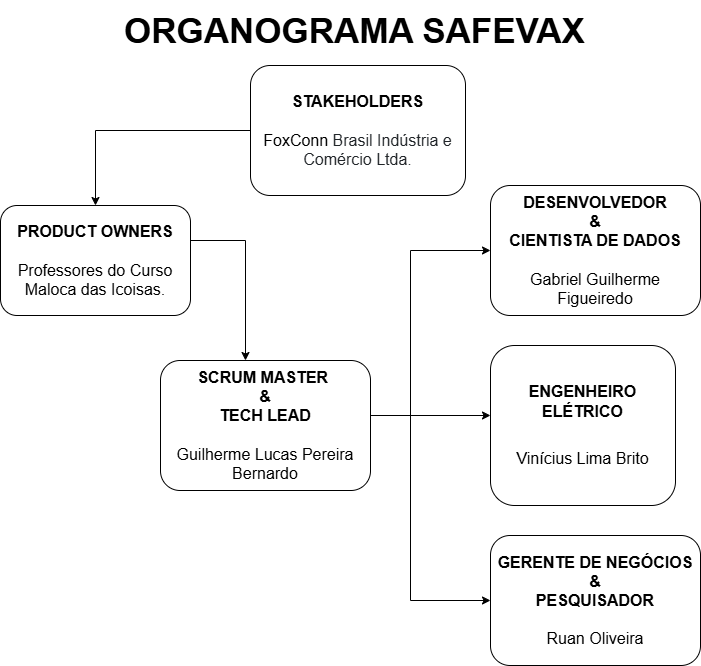

The diagram above was exported from draw.io. Its source (the exported page's mxGraphModel, read from the mxfile embedded in the PNG):
<mxGraphModel dx="1420" dy="752" grid="1" gridSize="10" guides="1" tooltips="1" connect="1" arrows="1" fold="1" page="1" pageScale="1" pageWidth="827" pageHeight="1169" math="0" shadow="0">
  <root>
    <mxCell id="0" />
    <mxCell id="1" parent="0" />
    <mxCell id="LHfPN_vH11MjtvpvPZts-1" value="&lt;font style=&quot;font-size: 35px;&quot;&gt;&lt;b style=&quot;&quot;&gt;ORGANOGRAMA SAFEVAX&lt;/b&gt;&lt;/font&gt;" style="text;html=1;align=center;verticalAlign=middle;resizable=0;points=[];autosize=1;strokeColor=none;fillColor=none;strokeWidth=10;perimeterSpacing=3;" parent="1" vertex="1">
      <mxGeometry x="174" y="135" width="480" height="60" as="geometry" />
    </mxCell>
    <mxCell id="LHfPN_vH11MjtvpvPZts-4" value="" style="edgeStyle=orthogonalEdgeStyle;rounded=0;orthogonalLoop=1;jettySize=auto;html=1;" parent="1" source="LHfPN_vH11MjtvpvPZts-2" target="LHfPN_vH11MjtvpvPZts-3" edge="1">
      <mxGeometry relative="1" as="geometry">
        <Array as="points">
          <mxPoint x="155" y="265" />
        </Array>
      </mxGeometry>
    </mxCell>
    <mxCell id="LHfPN_vH11MjtvpvPZts-2" value="&lt;font style=&quot;font-size: 16px;&quot; face=&quot;Helvetica&quot;&gt;&lt;b&gt;STAKEHOLDERS&lt;/b&gt;&lt;/font&gt;&lt;div&gt;&lt;span style=&quot;font-size: 16px;&quot;&gt;&lt;b&gt;&lt;br&gt;&lt;/b&gt;&lt;/span&gt;&lt;div&gt;&lt;font style=&quot;font-size: 16px;&quot; face=&quot;Helvetica&quot;&gt;FoxConn&lt;span style=&quot;color: rgb(33, 37, 41); background-color: rgb(255, 255, 255);&quot;&gt;&amp;nbsp;Brasil Indústria e Comércio Ltda.&lt;/span&gt;&lt;/font&gt;&lt;/div&gt;&lt;/div&gt;" style="rounded=1;whiteSpace=wrap;html=1;" parent="1" vertex="1">
      <mxGeometry x="310" y="200" width="215" height="130" as="geometry" />
    </mxCell>
    <mxCell id="LHfPN_vH11MjtvpvPZts-6" value="" style="edgeStyle=orthogonalEdgeStyle;rounded=0;orthogonalLoop=1;jettySize=auto;html=1;exitX=1;exitY=0.5;exitDx=0;exitDy=0;" parent="1" source="LHfPN_vH11MjtvpvPZts-3" target="LHfPN_vH11MjtvpvPZts-5" edge="1">
      <mxGeometry relative="1" as="geometry">
        <Array as="points">
          <mxPoint x="305" y="375" />
        </Array>
      </mxGeometry>
    </mxCell>
    <mxCell id="LHfPN_vH11MjtvpvPZts-3" value="&lt;b&gt;&lt;font style=&quot;font-size: 16px;&quot;&gt;PRODUCT OWNERS&lt;/font&gt;&lt;/b&gt;&lt;div&gt;&lt;b&gt;&lt;font style=&quot;font-size: 16px;&quot;&gt;&lt;br&gt;&lt;/font&gt;&lt;/b&gt;&lt;/div&gt;&lt;div&gt;&lt;font style=&quot;font-size: 16px;&quot;&gt;Professores do Curso Maloca das Icoisas.&lt;/font&gt;&lt;/div&gt;" style="whiteSpace=wrap;html=1;rounded=1;" parent="1" vertex="1">
      <mxGeometry x="60" y="340" width="190" height="110" as="geometry" />
    </mxCell>
    <mxCell id="LHfPN_vH11MjtvpvPZts-8" value="" style="edgeStyle=orthogonalEdgeStyle;rounded=0;orthogonalLoop=1;jettySize=auto;html=1;exitX=1;exitY=0.5;exitDx=0;exitDy=0;" parent="1" source="LHfPN_vH11MjtvpvPZts-5" target="LHfPN_vH11MjtvpvPZts-7" edge="1">
      <mxGeometry relative="1" as="geometry">
        <Array as="points">
          <mxPoint x="430" y="550" />
        </Array>
      </mxGeometry>
    </mxCell>
    <mxCell id="SUKEf1Saga2SLBzWNyTx-2" value="" style="edgeStyle=orthogonalEdgeStyle;rounded=0;orthogonalLoop=1;jettySize=auto;html=1;" edge="1" parent="1" source="LHfPN_vH11MjtvpvPZts-5" target="SUKEf1Saga2SLBzWNyTx-1">
      <mxGeometry relative="1" as="geometry">
        <Array as="points">
          <mxPoint x="470" y="550" />
          <mxPoint x="470" y="385" />
        </Array>
      </mxGeometry>
    </mxCell>
    <mxCell id="SUKEf1Saga2SLBzWNyTx-4" value="" style="edgeStyle=orthogonalEdgeStyle;rounded=0;orthogonalLoop=1;jettySize=auto;html=1;" edge="1" parent="1" source="LHfPN_vH11MjtvpvPZts-5" target="SUKEf1Saga2SLBzWNyTx-3">
      <mxGeometry relative="1" as="geometry">
        <Array as="points">
          <mxPoint x="470" y="550" />
          <mxPoint x="470" y="735" />
        </Array>
      </mxGeometry>
    </mxCell>
    <mxCell id="LHfPN_vH11MjtvpvPZts-5" value="&lt;b&gt;&lt;font style=&quot;font-size: 16px;&quot;&gt;SCRUM MASTER&amp;nbsp;&lt;/font&gt;&lt;/b&gt;&lt;div&gt;&lt;b&gt;&lt;font style=&quot;font-size: 16px;&quot;&gt;&amp;amp;&lt;/font&gt;&lt;/b&gt;&lt;div&gt;&lt;b&gt;&lt;font style=&quot;font-size: 16px;&quot;&gt;TECH LEAD&lt;/font&gt;&lt;/b&gt;&lt;div&gt;&lt;b&gt;&lt;font style=&quot;font-size: 16px;&quot;&gt;&lt;br&gt;&lt;/font&gt;&lt;/b&gt;&lt;/div&gt;&lt;div&gt;&lt;font style=&quot;font-size: 16px;&quot;&gt;Guilherme Lucas Pereira Bernardo&lt;/font&gt;&lt;/div&gt;&lt;/div&gt;&lt;/div&gt;" style="whiteSpace=wrap;html=1;rounded=1;" parent="1" vertex="1">
      <mxGeometry x="220" y="495" width="210" height="130" as="geometry" />
    </mxCell>
    <mxCell id="LHfPN_vH11MjtvpvPZts-7" value="&lt;div&gt;&lt;span style=&quot;font-size: 16px;&quot;&gt;&lt;b&gt;ENGENHEIRO ELÉTRICO&lt;/b&gt;&lt;/span&gt;&lt;/div&gt;&lt;div&gt;&lt;br&gt;&lt;/div&gt;&lt;div&gt;&lt;br&gt;&lt;/div&gt;&lt;div&gt;&lt;font style=&quot;font-size: 16px;&quot;&gt;Vinícius Lima Brito&lt;/font&gt;&lt;/div&gt;" style="whiteSpace=wrap;html=1;rounded=1;" parent="1" vertex="1">
      <mxGeometry x="550" y="480" width="185" height="160" as="geometry" />
    </mxCell>
    <mxCell id="SUKEf1Saga2SLBzWNyTx-1" value="&lt;div&gt;&lt;b&gt;&lt;font style=&quot;font-size: 16px;&quot;&gt;DESENVOLVEDOR&lt;/font&gt;&lt;/b&gt;&lt;/div&gt;&lt;div&gt;&lt;b&gt;&lt;font style=&quot;font-size: 16px;&quot;&gt;&amp;amp;&lt;/font&gt;&lt;/b&gt;&lt;div&gt;&lt;b&gt;&lt;font style=&quot;font-size: 16px;&quot;&gt;CIENTISTA DE DADOS&lt;/font&gt;&lt;/b&gt;&lt;div&gt;&lt;b&gt;&lt;font style=&quot;font-size: 16px;&quot;&gt;&lt;br&gt;&lt;/font&gt;&lt;/b&gt;&lt;/div&gt;&lt;div&gt;&lt;span style=&quot;font-size: 16px;&quot;&gt;Gabriel Guilherme Figueiredo&lt;/span&gt;&lt;/div&gt;&lt;/div&gt;&lt;/div&gt;" style="whiteSpace=wrap;html=1;rounded=1;" vertex="1" parent="1">
      <mxGeometry x="550" y="320" width="210" height="130" as="geometry" />
    </mxCell>
    <mxCell id="SUKEf1Saga2SLBzWNyTx-3" value="&lt;span style=&quot;font-size: 16px;&quot;&gt;&lt;b&gt;GERENTE DE NEGÓCIOS&lt;/b&gt;&lt;/span&gt;&lt;div&gt;&lt;span style=&quot;font-size: 16px;&quot;&gt;&lt;b&gt;&amp;amp;&lt;/b&gt;&lt;/span&gt;&lt;/div&gt;&lt;div&gt;&lt;span style=&quot;font-size: 16px;&quot;&gt;&lt;b&gt;PESQUISADOR&lt;br&gt;&lt;/b&gt;&lt;/span&gt;&lt;div&gt;&lt;div&gt;&lt;div&gt;&lt;b&gt;&lt;font style=&quot;font-size: 16px;&quot;&gt;&lt;br&gt;&lt;/font&gt;&lt;/b&gt;&lt;/div&gt;&lt;div&gt;&lt;font style=&quot;font-size: 16px;&quot;&gt;Ruan Oliveira&lt;/font&gt;&lt;/div&gt;&lt;/div&gt;&lt;/div&gt;&lt;/div&gt;" style="whiteSpace=wrap;html=1;rounded=1;" vertex="1" parent="1">
      <mxGeometry x="550" y="670" width="210" height="130" as="geometry" />
    </mxCell>
  </root>
</mxGraphModel>